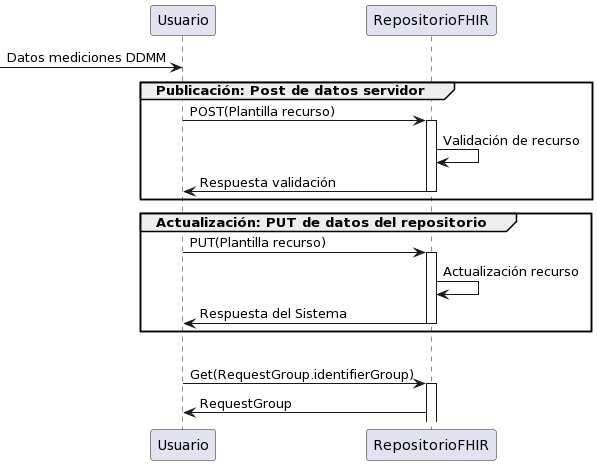

The diagram above was rendered by PlantUML. Its source (embedded in the PNG):
@startuml
-> Usuario : Datos mediciones DDMM

group Publicación: Post de datos servidor

Usuario -> RepositorioFHIR++ : POST(Plantilla recurso)

RepositorioFHIR -> RepositorioFHIR : Validación de recurso
RepositorioFHIR -> Usuario-- : Respuesta validación
end

group Actualización: PUT de datos del repositorio

Usuario -> RepositorioFHIR++ : PUT(Plantilla recurso)

RepositorioFHIR -> RepositorioFHIR : Actualización recurso
RepositorioFHIR -> Usuario-- : Respuesta del Sistema
end

Group Solicitud: Get datos del Repositorio
Usuario -> RepositorioFHIR++ : Get(RequestGroup.identifierGroup)
Usuario <- RepositorioFHIR : RequestGroup
@enduml